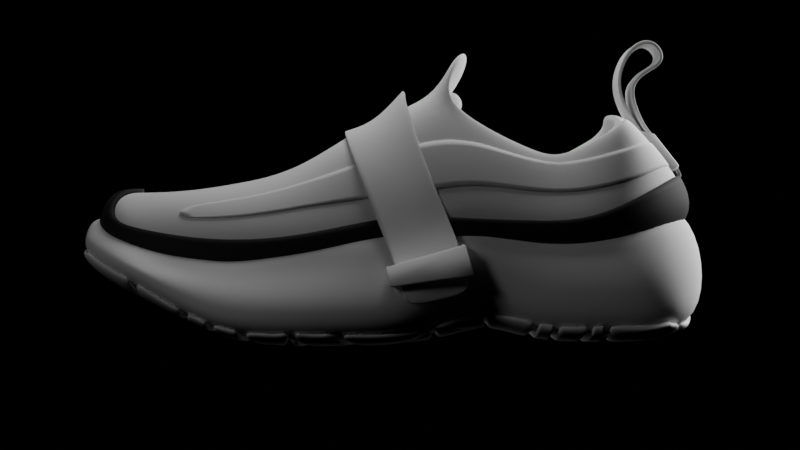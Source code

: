 # Source: texturing.blend  (saved by Blender 3.6.13; exported with 4.5.12 LTS)
import bpy
from mathutils import Matrix  # noqa: F401  (used for matrix-valued properties, if any)

bpy.ops.wm.read_factory_settings(use_empty=True)
scene = bpy.context.scene
scene.name = 'Scene'

# ---- collections
col_collection = bpy.data.collections.new('Collection'); scene.collection.children.link(col_collection)
col_lca = bpy.data.collections.new('LCA'); scene.collection.children.link(col_lca)

# ---- materials (node trees are filled in below, after node groups)
mat_detail1 = bpy.data.materials.new('Detail1')
mat_detail1.diffuse_color = (0.0, 0.0, 0.0, 1.0)

# ---- material node trees
mat_detail1.use_nodes = True; mat_detail1.node_tree.nodes.clear()
_N = mat_detail1.node_tree.nodes; _L = mat_detail1.node_tree.links
n0 = _N.new('ShaderNodeBsdfPrincipled'); n0.name = 'Principled BSDF'; n0.location = (10, 300)
n0.distribution = 'GGX'
n0.subsurface_method = 'RANDOM_WALK_SKIN'
n0.inputs[0].default_value = (0.0, 0.0, 0.0, 1.0)
n0.inputs[2].default_value = 0.8
n0.inputs[3].default_value = 1.45
n0.inputs[27].default_value = (0.0, 0.0, 0.0, 1.0)
n0.inputs[28].default_value = 1.0
n1 = _N.new('ShaderNodeOutputMaterial'); n1.name = 'Material Output'; n1.location = (300, 300)
_L.new(n0.outputs[0], n1.inputs[0])
n1.is_active_output = True

# ---- world
world_world = bpy.data.worlds.new('World'); scene.world = world_world
world_world.use_nodes = True; world_world.node_tree.nodes.clear()
_N = world_world.node_tree.nodes; _L = world_world.node_tree.links
n0 = _N.new('ShaderNodeOutputWorld'); n0.name = 'World Output'; n0.location = (300, 300)
n1 = _N.new('ShaderNodeBackground'); n1.name = 'Background'; n1.location = (10, 300)
n1.inputs[0].default_value = (0.05088, 0.05088, 0.05088, 1.0)
n1.inputs[1].default_value = 0.0
_L.new(n1.outputs[0], n0.inputs[0])
n0.is_active_output = True
world_world.color = (0.05088, 0.05088, 0.05088)
world_world.use_sun_shadow = False
world_world.sun_shadow_jitter_overblur = 0.0

# ---- cameras
cam_camera = bpy.data.cameras.new('Camera')

# ---- lights
light_area = bpy.data.lights.new('Area', 'AREA')
light_area.transmission_factor = 0.0
light_area.energy = 74.22
light_area.shadow_maximum_resolution = 0.006
light_area.use_absolute_resolution = True
light_area.size = 2.09
light_area.size_y = 1.0
light_point = bpy.data.lights.new('Point', 'POINT')
light_point.transmission_factor = 0.0
light_point.energy = 211.5
light_point.shadow_soft_size = 1.91
light_point.shadow_maximum_resolution = 0.006
light_point.use_absolute_resolution = True
light_area_001 = bpy.data.lights.new('Area.001', 'AREA')
light_area_001.transmission_factor = 0.0
light_area_001.energy = 471.5
light_area_001.shadow_maximum_resolution = 0.006
light_area_001.use_absolute_resolution = True
light_area_001.size = 2.09
light_area_001.size_y = 1.0
light_area_002 = bpy.data.lights.new('Area.002', 'AREA')
light_area_002.transmission_factor = 0.0
light_area_002.energy = 74.22
light_area_002.shadow_maximum_resolution = 0.006
light_area_002.use_absolute_resolution = True
light_area_002.size = 2.09
light_area_002.size_y = 1.0

# ---- meshes
me_cube_001 = bpy.data.meshes.new('Cube.001')
me_cube_001.from_pydata([(-0.4885, -0.7805, 0.8656), (-0.3859, -0.8525, 1.198), (-0.5148, -0.3877, 0.9445), (-0.3953, -0.1928, 1.539), (-0.5542, 0.01301, 0.9133), (-0.4838, 0.2269, 1.414), (-0.5204, -1.161, 0.8131), (-0.3859, -1.018, 1.157), (-0.4595, -1.541, 1.003), (-0.435, -1.491, 1.445), (-0.6807, 0.5913, 0.7999), (-0.5075, 0.6847, 1.025), (-0.6716, 1.05, 0.7603), (-0.4528, 1.086, 0.9484), (-0.5607, 1.431, 0.7777), (-0.4128, 1.411, 0.9329), (-0.4862, 1.681, 0.8034), (-0.2339, 1.653, 0.931), (-0.3285, 1.813, 0.8303), (-0.2208, 1.794, 0.9178), (-0.4885, -0.8058, 0.5491), (-0.4748, -0.5143, 0.5362), (-0.558, -0.1547, 0.5335), (-0.5204, -1.209, 0.5441), (-0.4595, -1.566, 0.6869), (-0.7311, 0.4712, 0.3954), (-0.6875, 0.9708, 0.3065), (-0.635, 1.389, 0.3739), (-0.5445, 1.66, 0.516), (-0.3447, 1.858, 0.641), (0.0, -0.2383, 1.515), (0.0, 0.1129, 1.414), (0.0, -2.034, 1.003), (0.0, -1.425, 1.445), (0.0, 0.6098, 1.096), (0.0, 1.041, 1.008), (0.0, 1.391, 0.9329), (0.0, 1.723, 0.931), (0.0, 1.949, 0.8303), (0.0, 1.851, 0.933), (0.0, -0.8514, 0.55), (0.0, -0.5599, 0.5371), (0.0, -0.1547, 0.5335), (0.0, -1.254, 0.545), (0.0, -2.059, 0.6866), (0.0, 0.274, 0.3954), (0.0, 0.8723, 0.3141), (0.0, 1.362, 0.3739), (0.0, 1.743, 0.516), (0.0, 1.988, 0.641), (-0.3049, -0.3571, 1.86), (0.0, -0.4027, 1.861)], [], [(0, 1, 3, 2), (2, 3, 5, 4), (1, 0, 6, 7), (7, 6, 8, 9), (4, 5, 11, 10), (10, 11, 13, 12), (12, 13, 15, 14), (14, 15, 17, 16), (16, 17, 19, 18), (12, 14, 27, 26), (10, 12, 26, 25), (0, 2, 21, 20), (4, 10, 25, 22), (2, 4, 22, 21), (8, 6, 23, 24), (6, 0, 20, 23), (16, 18, 29, 28), (14, 16, 28, 27), (11, 5, 31, 34), (23, 20, 40, 43), (24, 23, 43, 44), (29, 18, 38, 49), (17, 15, 36, 37), (22, 25, 45, 42), (9, 8, 32, 33), (18, 19, 39, 38), (13, 11, 34, 35), (25, 26, 46, 45), (26, 27, 47, 46), (19, 17, 37, 39), (27, 28, 48, 47), (20, 21, 41, 40), (8, 24, 44, 32), (5, 3, 30, 31), (15, 13, 35, 36), (28, 29, 49, 48), (21, 22, 42, 41), (30, 3, 50, 51)])
me_cube_001.polygons.foreach_set('use_smooth', [True] * 38)
_uv = me_cube_001.uv_layers.new(name='UVMap')
_uv.uv.foreach_set('vector', [0.375, 0.0, 0.625, 0.0, 0.625, 0.25, 0.375, 0.25, 0.375, 0.25, 0.625, 0.25, 0.625, 0.25, 0.375, 0.25, 0.625, 0.0, 0.375, 0.0, 0.375, 0.0, 0.625, 0.0, 0.625, 0.0, 0.375, 0.0, 0.375, 0.0, 0.625, 0.0, 0.375, 0.25, 0.625, 0.25, 0.625, 0.25, 0.375, 0.25, 0.375, 0.25, 0.625, 0.25, 0.625, 0.25, 0.375, 0.25, 0.375, 0.25, 0.625, 0.25, 0.625, 0.25, 0.375, 0.25, 0.375, 0.25, 0.625, 0.25, 0.625, 0.25, 0.375, 0.25, 0.375, 0.25, 0.625, 0.25, 0.625, 0.25, 0.375, 0.25, 0.375, 0.25, 0.375, 0.25, 0.375, 0.25, 0.375, 0.25, 0.375, 0.25, 0.375, 0.25, 0.375, 0.25, 0.375, 0.25, 0.375, 0.0, 0.375, 0.25, 0.375, 0.25, 0.375, 0.0, 0.375, 0.25, 0.375, 0.25, 0.375, 0.25, 0.375, 0.25, 0.375, 0.25, 0.375, 0.25, 0.375, 0.25, 0.375, 0.25, 0.375, 0.0, 0.375, 0.0, 0.375, 0.0, 0.375, 0.0, 0.375, 0.0, 0.375, 0.0, 0.375, 0.0, 0.375, 0.0, 0.375, 0.25, 0.375, 0.25, 0.375, 0.25, 0.375, 0.25, 0.375, 0.25, 0.375, 0.25, 0.375, 0.25, 0.375, 0.25, 0.625, 0.25, 0.625, 0.25, 0.625, 0.25, 0.625, 0.25, 0.375, 0.0, 0.375, 0.0, 0.375, 0.0, 0.375, 0.0, 0.375, 0.0, 0.375, 0.0, 0.375, 0.0, 0.375, 0.0, 0.375, 0.25, 0.375, 0.25, 0.375, 0.25, 0.375, 0.25, 0.625, 0.25, 0.625, 0.25, 0.625, 0.25, 0.625, 0.25, 0.375, 0.25, 0.375, 0.25, 0.375, 0.25, 0.375, 0.25, 0.625, 0.0, 0.375, 0.0, 0.375, 0.0, 0.625, 0.0, 0.375, 0.25, 0.625, 0.25, 0.625, 0.25, 0.375, 0.25, 0.625, 0.25, 0.625, 0.25, 0.625, 0.25, 0.625, 0.25, 0.375, 0.25, 0.375, 0.25, 0.375, 0.25, 0.375, 0.25, 0.375, 0.25, 0.375, 0.25, 0.375, 0.25, 0.375, 0.25, 0.625, 0.25, 0.625, 0.25, 0.625, 0.25, 0.625, 0.25, 0.375, 0.25, 0.375, 0.25, 0.375, 0.25, 0.375, 0.25, 0.375, 0.0, 0.375, 0.25, 0.375, 0.25, 0.375, 0.0, 0.375, 0.0, 0.375, 0.0, 0.375, 0.0, 0.375, 0.0, 0.625, 0.25, 0.625, 0.25, 0.625, 0.25, 0.625, 0.25, 0.625, 0.25, 0.625, 0.25, 0.625, 0.25, 0.625, 0.25, 0.375, 0.25, 0.375, 0.25, 0.375, 0.25, 0.375, 0.25, 0.375, 0.25, 0.375, 0.25, 0.375, 0.25, 0.375, 0.25, 0.625, 0.25, 0.625, 0.25, 0.625, 0.25, 0.625, 0.25])
me_cube_001.update()
me_cube_002 = bpy.data.meshes.new('Cube.002')
me_cube_002.from_pydata([(-0.5476, -0.8144, 0.009067), (-0.5345, -0.527, 0.229), (-0.7054, -0.06656, 0.2825), (-0.6107, -1.264, 0.009067), (-0.5877, -1.778, 0.009067), (-0.825, 0.3754, 0.282), (-0.8783, 0.9119, 0.2764), (-0.8056, 1.208, 0.3464), (-0.7258, 1.547, 0.4723), (-0.3362, 2.015, 0.6335), (0.0, -0.8588, 0.009067), (0.0, -0.5741, 0.08361), (0.0, -0.2249, 0.009067), (0.0, -1.319, 0.009067), (0.0, -2.185, -0.002413), (0.0, 0.1623, 0.009067), (0.0, 0.8397, -0.0009917), (0.0, 1.272, 0.1572), (0.0, 1.99, 0.3268), (0.0, 2.099, 0.6609), (-0.4885, -0.8058, 0.84), (-0.4748, -0.5143, 1.063), (-0.6472, -0.01365, 0.5057), (-0.5204, -1.209, 0.8117), (-0.4595, -1.653, 0.7612), (-0.6955, 0.4341, 0.5022), (-0.7566, 0.9451, 0.3986), (-0.7218, 1.185, 0.4269), (-0.655, 1.479, 0.4668), (-0.2195, 1.766, 0.8121), (0.0, -0.8514, 0.55), (0.0, -0.5599, 0.5371), (0.0, -0.1547, 0.5335), (0.0, -1.254, 0.8126), (0.0, -2.069, 1.086), (0.0, 0.274, 0.3954), (0.0, 0.8723, 0.3141), (0.0, 1.362, 0.3739), (0.0, 1.743, 0.516), (0.0, 2.052, 0.8473), (-0.8068, 0.371, 0.009067), (-0.6291, -0.235, 0.009067), (-0.8735, 0.9468, -0.0009917), (-0.8183, 1.292, 0.1572), (-0.6529, 1.888, 0.5539), (-0.6748, 0.4712, 0.7226), (-0.558, -0.1547, 0.8518), (-0.6617, 0.9708, 0.5738), (-0.6087, 1.132, 0.6045), (-0.4882, 1.488, 0.6612)], [], [(3, 0, 10, 13), (4, 3, 13, 14), (41, 40, 15, 12), (40, 42, 16, 15), (42, 43, 17, 16), (43, 44, 18, 17), (0, 1, 11, 10), (44, 9, 19, 18), (1, 41, 12, 11), (23, 33, 30, 20), (24, 34, 33, 23), (46, 32, 35, 45), (45, 35, 36, 47), (47, 36, 37, 48), (48, 37, 38, 49), (20, 30, 31, 21), (49, 38, 39, 29), (21, 31, 32, 46), (1, 0, 20, 21), (41, 1, 21, 46), (0, 3, 23, 20), (3, 4, 24, 23), (5, 2, 22, 25), (6, 5, 25, 26), (7, 6, 26, 27), (8, 7, 27, 28), (9, 44, 49, 29), (4, 14, 34, 24), (19, 9, 29, 39), (2, 5, 40, 41), (5, 6, 42, 40), (6, 7, 43, 42), (7, 8, 44, 43), (25, 22, 46, 45), (26, 25, 45, 47), (27, 26, 47, 48), (28, 27, 48, 49), (22, 2, 41, 46), (8, 28, 49, 44)])
me_cube_002.polygons.foreach_set('use_smooth', [True] * 39)
_uv = me_cube_002.uv_layers.new(name='UVMap')
_uv.uv.foreach_set('vector', [0.375, 0.0, 0.375, 0.0, 0.375, 0.0, 0.375, 0.0, 0.375, 0.0, 0.375, 0.0, 0.375, 0.0, 0.375, 0.0, 0.375, 0.25, 0.375, 0.25, 0.375, 0.25, 0.375, 0.25, 0.375, 0.25, 0.375, 0.25, 0.375, 0.25, 0.375, 0.25, 0.375, 0.25, 0.375, 0.25, 0.375, 0.25, 0.375, 0.25, 0.375, 0.25, 0.375, 0.25, 0.375, 0.25, 0.375, 0.25, 0.375, 0.0, 0.375, 0.25, 0.375, 0.25, 0.375, 0.0, 0.375, 0.25, 0.375, 0.25, 0.375, 0.25, 0.375, 0.25, 0.375, 0.25, 0.375, 0.25, 0.375, 0.25, 0.375, 0.25, 0.375, 0.0, 0.375, 0.0, 0.375, 0.0, 0.375, 0.0, 0.375, 0.0, 0.375, 0.0, 0.375, 0.0, 0.375, 0.0, 0.375, 0.25, 0.375, 0.25, 0.375, 0.25, 0.375, 0.25, 0.375, 0.25, 0.375, 0.25, 0.375, 0.25, 0.375, 0.25, 0.375, 0.25, 0.375, 0.25, 0.375, 0.25, 0.375, 0.25, 0.375, 0.25, 0.375, 0.25, 0.375, 0.25, 0.375, 0.25, 0.375, 0.0, 0.375, 0.0, 0.375, 0.25, 0.375, 0.25, 0.375, 0.25, 0.375, 0.25, 0.375, 0.25, 0.375, 0.25, 0.375, 0.25, 0.375, 0.25, 0.375, 0.25, 0.375, 0.25, 0.375, 0.25, 0.375, 0.0, 0.375, 0.0, 0.375, 0.25, 0.375, 0.25, 0.375, 0.25, 0.375, 0.25, 0.375, 0.25, 0.375, 0.0, 0.375, 0.0, 0.375, 0.0, 0.375, 0.0, 0.375, 0.0, 0.375, 0.0, 0.375, 0.0, 0.375, 0.0, 0.375, 0.25, 0.375, 0.25, 0.375, 0.25, 0.375, 0.25, 0.375, 0.25, 0.375, 0.25, 0.375, 0.25, 0.375, 0.25, 0.375, 0.25, 0.375, 0.25, 0.375, 0.25, 0.375, 0.25, 0.375, 0.25, 0.375, 0.25, 0.375, 0.25, 0.375, 0.25, 0.375, 0.25, 0.375, 0.25, 0.375, 0.25, 0.375, 0.25, 0.375, 0.0, 0.375, 0.0, 0.375, 0.0, 0.375, 0.0, 0.375, 0.25, 0.375, 0.25, 0.375, 0.25, 0.375, 0.25, 0.375, 0.25, 0.375, 0.25, 0.375, 0.25, 0.375, 0.25, 0.375, 0.25, 0.375, 0.25, 0.375, 0.25, 0.375, 0.25, 0.375, 0.25, 0.375, 0.25, 0.375, 0.25, 0.375, 0.25, 0.375, 0.25, 0.375, 0.25, 0.375, 0.25, 0.375, 0.25, 0.375, 0.25, 0.375, 0.25, 0.375, 0.25, 0.375, 0.25, 0.375, 0.25, 0.375, 0.25, 0.375, 0.25, 0.375, 0.25, 0.375, 0.25, 0.375, 0.25, 0.375, 0.25, 0.375, 0.25, 0.375, 0.25, 0.375, 0.25, 0.375, 0.25, 0.375, 0.25, 0.375, 0.25, 0.375, 0.25, 0.375, 0.25, 0.375, 0.25, 0.375, 0.25, 0.375, 0.25, 0.375, 0.25, 0.375, 0.25])
me_cube_002.update()
me_cube_003 = bpy.data.meshes.new('Cube.003')
me_cube_003.from_pydata([(-0.4885, -0.7805, 0.7844), (-0.5148, -0.3877, 0.7958), (-0.5542, 0.01301, 0.8342), (-0.5204, -1.161, 0.7793), (-0.4595, -1.541, 0.9737), (-0.6807, 0.5913, 0.6774), (-0.6716, 1.05, 0.6544), (-0.5607, 1.431, 0.6979), (-0.4862, 1.681, 0.7519), (-0.3285, 1.813, 0.8142), (-0.4885, -0.8058, 0.5824), (-0.4748, -0.5143, 0.5724), (-0.558, -0.1547, 0.5703), (-0.5204, -1.209, 0.5785), (-0.4595, -1.566, 0.6888), (-0.7311, 0.4712, 0.4636), (-0.6875, 0.9708, 0.3948), (-0.635, 1.389, 0.4469), (-0.5445, 1.66, 0.5568), (-0.3447, 1.858, 0.6806), (0.0, -2.034, 1.217), (0.0, 1.949, 0.9239), (0.0, -2.059, 0.6886), (0.0, 1.988, 0.6806), (-0.0896, 1.686, 1.044), (0.0, 1.68, 1.233)], [], [(6, 7, 17, 16), (5, 6, 16, 15), (0, 1, 11, 10), (2, 5, 15, 12), (1, 2, 12, 11), (4, 3, 13, 14), (3, 0, 10, 13), (8, 9, 19, 18), (7, 8, 18, 17), (19, 9, 21, 23), (4, 14, 22, 20), (21, 9, 24, 25)])
me_cube_003.polygons.foreach_set('use_smooth', [True] * 12)
_uv = me_cube_003.uv_layers.new(name='UVMap')
_uv.uv.foreach_set('vector', [0.375, 0.25, 0.375, 0.25, 0.375, 0.25, 0.375, 0.25, 0.375, 0.25, 0.375, 0.25, 0.375, 0.25, 0.375, 0.25, 0.375, 0.0, 0.375, 0.25, 0.375, 0.25, 0.375, 0.0, 0.375, 0.25, 0.375, 0.25, 0.375, 0.25, 0.375, 0.25, 0.375, 0.25, 0.375, 0.25, 0.375, 0.25, 0.375, 0.25, 0.375, 0.0, 0.375, 0.0, 0.375, 0.0, 0.375, 0.0, 0.375, 0.0, 0.375, 0.0, 0.375, 0.0, 0.375, 0.0, 0.375, 0.25, 0.375, 0.25, 0.375, 0.25, 0.375, 0.25, 0.375, 0.25, 0.375, 0.25, 0.375, 0.25, 0.375, 0.25, 0.375, 0.25, 0.375, 0.25, 0.375, 0.25, 0.375, 0.25, 0.375, 0.0, 0.375, 0.0, 0.375, 0.0, 0.375, 0.0, 0.375, 0.25, 0.375, 0.25, 0.375, 0.25, 0.375, 0.25])
me_cube_003.materials.append(mat_detail1)
me_cube_003.update()
me_cube_004 = bpy.data.meshes.new('Cube.004')
me_cube_004.from_pydata([(-0.4757, -0.4747, 1.343), (-0.4861, -0.07614, 1.307), (-0.4757, -0.5, 1.036), (-0.4769, -0.1904, 0.9716), (-0.5379, 0.7416, 0.8978), (-0.7437, 0.7466, 0.8556), (-0.5102, 1.356, 0.8939), (-0.6139, 1.378, 0.8035), (-0.4347, -1.04, 1.087), (-0.4741, -1.124, 0.9041), (-0.3999, -1.679, 1.37), (-0.3842, -1.764, 1.188), (0.0, -1.809, 1.443), (0.0, -1.894, 1.26)], [], [(0, 1, 3, 2), (3, 1, 4, 5), (5, 4, 6, 7), (0, 2, 9, 8), (8, 9, 11, 10), (10, 11, 13, 12)])
me_cube_004.polygons.foreach_set('use_smooth', [True] * 6)
_uv = me_cube_004.uv_layers.new(name='UVMap')
_uv.uv.foreach_set('vector', [0.375, 0.0, 0.375, 0.25, 0.375, 0.25, 0.375, 0.0, 0.375, 0.25, 0.375, 0.25, 0.375, 0.25, 0.375, 0.25, 0.375, 0.25, 0.375, 0.25, 0.375, 0.25, 0.375, 0.25, 0.375, 0.0, 0.375, 0.0, 0.375, 0.0, 0.375, 0.0, 0.375, 0.0, 0.375, 0.0, 0.375, 0.0, 0.375, 0.0, 0.375, 0.0, 0.375, 0.0, 0.375, 0.0, 0.375, 0.0])
me_cube_004.update()
me_cube_005 = bpy.data.meshes.new('Cube.005')
me_cube_005.from_pydata([(-0.568, -1.778, 0.009067), (0.0, -2.079, -0.003462), (0.0, 2.162, 0.5461), (-0.4052, 1.942, 0.5524), (-0.5273, -0.8011, 0.01922), (-0.5303, -0.831, 0.009067), (-0.3353, -0.5139, 0.2191), (-0.3317, -0.5405, 0.2186), (-0.5887, -1.247, 0.009067), (-0.5903, -1.28, 0.009067), (0.0, -0.862, 0.008017), (0.0, -0.829, 0.01227), (-0.1166, -0.5426, 0.08764), (0.0, -0.5843, 0.07675), (0.0, -0.2277, 0.01151), (0.0, -0.1946, 0.008017), (-0.08713, -1.319, 0.007918), (0.0, -1.291, 0.007957), (-0.09907, 0.1693, 0.008017), (0.0, 0.1686, 0.009155), (0.0, 0.8365, -0.001791), (-0.05827, 0.8749, 0.003219), (-0.03818, 1.27, 0.1504), (-0.005496, 1.302, 0.16), (-0.8088, 0.3888, 0.008756), (-0.8013, 0.3523, 0.009067), (-0.5501, -0.2173, 0.009067), (-0.5463, -0.2503, 0.01256), (-0.5858, -0.2333, 0.01334), (-0.8442, 0.9618, 0.005903), (-0.8446, 0.9297, -0.0006933), (-0.7875, 1.306, 0.1664), (-0.7938, 1.277, 0.1503), (-0.5445, -0.9321, 0.009067), (-0.5491, -0.9653, 0.009067), (-0.5757, -1.155, 0.009067), (-0.5804, -1.188, 0.009067), (-0.7043, 0.6168, 0.004385), (-0.8999, 0.6198, 0.005109), (-0.005496, 1.511, 0.2094), (0.0, 1.544, 0.2172), (-0.412, -1.83, 0.005634), (-0.3845, -1.849, 0.005097), (-0.05827, 1.045, 0.06825), (-0.03818, 1.077, 0.07981), (-0.6989, 1.625, 0.3789), (-0.7065, 1.598, 0.3608), (0.0, -1.158, 0.008017), (0.0, -1.124, 0.008017), (0.0, -0.994, 0.008017), (0.0, -0.9605, 0.008017), (0.0, 0.4976, 0.00324), (-0.1368, 0.5314, 0.002739), (-0.1368, 0.7032, 0.0008981), (0.0, 0.7461, -0.0004501), (-0.8138, 1.152, 0.09279), (-0.8186, 1.121, 0.07899), (-0.5858, -0.1927, 0.01334), (0.0, -1.316, 0.01027), (0.0, -0.5592, 0.07447), (0.0, 0.1964, 0.006624), (-0.8993, 0.6369, 0.003557)], [], [(0, 9, 16, 41), (59, 27, 14), (42, 58, 1), (54, 61, 30, 20), (44, 55, 32, 22), (48, 35, 34, 49), (50, 33, 5, 10), (8, 36, 47, 17), (24, 38, 51, 60), (40, 45, 3, 2), (29, 56, 43, 21), (52, 37, 53), (6, 28, 12), (26, 19, 15), (31, 46, 39, 23), (18, 57, 25), (4, 7, 13, 11)])
me_cube_005.polygons.foreach_set('use_smooth', [True] * 17)
_uv = me_cube_005.uv_layers.new(name='UVMap')
_uv.uv.foreach_set('vector', [0.375, 0.0, 0.375, 0.0, 0.375, 0.0, 0.375, 0.0, 0.375, 0.25, 0.375, 0.25, 0.375, 0.25, 0.375, 0.0, 0.375, 0.0, 0.375, 0.0, 0.375, 0.25, 0.375, 0.25, 0.375, 0.25, 0.375, 0.25, 0.375, 0.25, 0.375, 0.25, 0.375, 0.25, 0.375, 0.25, 0.375, 0.0, 0.375, 0.0, 0.375, 0.0, 0.375, 0.0, 0.375, 0.0, 0.375, 0.0, 0.375, 0.0, 0.375, 0.0, 0.375, 0.0, 0.375, 0.0, 0.375, 0.0, 0.375, 0.0, 0.375, 0.25, 0.375, 0.25, 0.375, 0.25, 0.375, 0.25, 0.375, 0.25, 0.375, 0.25, 0.375, 0.25, 0.375, 0.25, 0.375, 0.25, 0.375, 0.25, 0.375, 0.25, 0.375, 0.25, 0.375, 0.25, 0.375, 0.25, 0.375, 0.25, 0.375, 0.25, 0.375, 0.25, 0.375, 0.25, 0.375, 0.25, 0.375, 0.25, 0.375, 0.25, 0.375, 0.25, 0.375, 0.25, 0.375, 0.25, 0.375, 0.25, 0.375, 0.25, 0.375, 0.25, 0.375, 0.25, 0.375, 0.01155, 0.375, 0.2382, 0.375, 0.2415, 0.375, 0.01425])
me_cube_005.update()
me_cube_006 = bpy.data.meshes.new('Cube.006')
me_cube_006.from_pydata([(3.673e-09, -0.2839, 1.426), (0.0, 0.07002, 1.323), (-3.121e-09, -1.939, 0.9708), (0.0, -1.275, 1.479), (1.45e-09, 0.5666, 1.006), (1.192e-09, 1.024, 0.9099), (3.569e-10, 1.383, 0.8331), (8.307e-10, 1.721, 0.831), (2.191e-09, 1.858, 0.7879), (1.383e-10, 1.802, 0.8457), (8.638e-10, -0.85, 0.65), (7.051e-10, -0.5572, 0.6371), (-2.709e-11, -0.1412, 0.6326), (7.211e-10, -1.242, 0.6443), (0.0, -1.971, 0.734), (1.788e-10, 0.2955, 0.4931), (8.983e-11, 0.8744, 0.414), (-1.496e-10, 1.336, 0.4702), (0.0, 1.696, 0.604), (3.121e-09, 1.894, 0.6746), (0.0, -0.4087, 1.565), (0.3893, -0.7785, 0.8529), (0.2903, -0.8453, 1.17), (0.4162, -0.3762, 0.9322), (0.2643, -0.2326, 1.449), (0.4565, 0.02521, 0.8956), (0.4261, 0.1975, 1.338), (0.4209, -1.161, 0.803), (0.2895, -1.022, 1.13), (0.3721, -1.499, 0.9784), (0.362, -1.443, 1.397), (0.5848, 0.5912, 0.7715), (0.4506, 0.6598, 0.9466), (0.5802, 1.036, 0.7225), (0.4102, 1.069, 0.8595), (0.4752, 1.408, 0.7308), (0.3747, 1.395, 0.8418), (0.4111, 1.638, 0.7537), (0.2112, 1.641, 0.8343), (0.2758, 1.746, 0.7772), (0.1928, 1.753, 0.8313), (0.4187, -0.8072, 0.6207), (0.409, -0.5077, 0.6111), (0.4844, -0.1308, 0.5969), (0.4494, -1.199, 0.6138), (0.3849, -1.522, 0.7366), (0.6539, 0.4908, 0.4558), (0.6182, 0.9627, 0.3781), (0.5664, 1.355, 0.4382), (0.4765, 1.603, 0.5624), (0.2996, 1.774, 0.6722), (0.2923, -0.3668, 1.536)], [], [(21, 22, 24, 23), (23, 24, 26, 25), (22, 21, 27, 28), (28, 27, 29, 30), (25, 26, 32, 31), (31, 32, 34, 33), (33, 34, 36, 35), (35, 36, 38, 37), (37, 38, 40, 39), (33, 35, 48, 47), (31, 33, 47, 46), (21, 23, 42, 41), (25, 31, 46, 43), (23, 25, 43, 42), (29, 27, 44, 45), (27, 21, 41, 44), (37, 39, 50, 49), (35, 37, 49, 48), (32, 26, 1, 4), (44, 41, 10, 13), (45, 44, 13, 14), (50, 39, 8, 19), (38, 36, 6, 7), (43, 46, 15, 12), (30, 29, 2, 3), (39, 40, 9, 8), (34, 32, 4, 5), (46, 47, 16, 15), (47, 48, 17, 16), (40, 38, 7, 9), (48, 49, 18, 17), (41, 42, 11, 10), (29, 45, 14, 2), (26, 24, 0, 1), (36, 34, 5, 6), (49, 50, 19, 18), (42, 43, 12, 11), (0, 24, 51, 20)])
me_cube_006.polygons.foreach_set('use_smooth', [True] * 38)
_uv = me_cube_006.uv_layers.new(name='UVMap')
_uv.uv.foreach_set('vector', [0.375, 0.0, 0.625, 0.0, 0.625, 0.25, 0.375, 0.25, 0.375, 0.25, 0.625, 0.25, 0.625, 0.25, 0.375, 0.25, 0.625, 0.0, 0.375, 0.0, 0.375, 0.0, 0.625, 0.0, 0.625, 0.0, 0.375, 0.0, 0.375, 0.0, 0.625, 0.0, 0.375, 0.25, 0.625, 0.25, 0.625, 0.25, 0.375, 0.25, 0.375, 0.25, 0.625, 0.25, 0.625, 0.25, 0.375, 0.25, 0.375, 0.25, 0.625, 0.25, 0.625, 0.25, 0.375, 0.25, 0.375, 0.25, 0.625, 0.25, 0.625, 0.25, 0.375, 0.25, 0.375, 0.25, 0.625, 0.25, 0.625, 0.25, 0.375, 0.25, 0.375, 0.25, 0.375, 0.25, 0.375, 0.25, 0.375, 0.25, 0.375, 0.25, 0.375, 0.25, 0.375, 0.25, 0.375, 0.25, 0.375, 0.0, 0.375, 0.25, 0.375, 0.25, 0.375, 0.0, 0.375, 0.25, 0.375, 0.25, 0.375, 0.25, 0.375, 0.25, 0.375, 0.25, 0.375, 0.25, 0.375, 0.25, 0.375, 0.25, 0.375, 0.0, 0.375, 0.0, 0.375, 0.0, 0.375, 0.0, 0.375, 0.0, 0.375, 0.0, 0.375, 0.0, 0.375, 0.0, 0.375, 0.25, 0.375, 0.25, 0.375, 0.25, 0.375, 0.25, 0.375, 0.25, 0.375, 0.25, 0.375, 0.25, 0.375, 0.25, 0.625, 0.25, 0.625, 0.25, 0.625, 0.25, 0.625, 0.25, 0.375, 0.0, 0.375, 0.0, 0.375, 0.0, 0.375, 0.0, 0.375, 0.0, 0.375, 0.0, 0.375, 0.0, 0.375, 0.0, 0.375, 0.25, 0.375, 0.25, 0.375, 0.25, 0.375, 0.25, 0.625, 0.25, 0.625, 0.25, 0.625, 0.25, 0.625, 0.25, 0.375, 0.25, 0.375, 0.25, 0.375, 0.25, 0.375, 0.25, 0.625, 0.0, 0.375, 0.0, 0.375, 0.0, 0.584, 0.0, 0.375, 0.25, 0.625, 0.25, 0.625, 0.25, 0.375, 0.25, 0.625, 0.25, 0.625, 0.25, 0.625, 0.25, 0.625, 0.25, 0.375, 0.25, 0.375, 0.25, 0.375, 0.25, 0.375, 0.25, 0.375, 0.25, 0.375, 0.25, 0.375, 0.25, 0.375, 0.25, 0.625, 0.25, 0.625, 0.25, 0.625, 0.25, 0.625, 0.25, 0.375, 0.25, 0.375, 0.25, 0.375, 0.25, 0.375, 0.25, 0.375, 0.0, 0.375, 0.25, 0.375, 0.25, 0.375, 0.0, 0.375, 0.0, 0.375, 0.0, 0.375, 0.0, 0.375, 0.0, 0.625, 0.25, 0.625, 0.25, 0.625, 0.25, 0.625, 0.25, 0.625, 0.25, 0.625, 0.25, 0.625, 0.25, 0.625, 0.25, 0.375, 0.25, 0.375, 0.25, 0.375, 0.25, 0.375, 0.25, 0.375, 0.25, 0.375, 0.25, 0.375, 0.25, 0.375, 0.25, 0.625, 0.25, 0.625, 0.25, 0.625, 0.25, 0.625, 0.25])
me_cube_006.update()
me_cube_007 = bpy.data.meshes.new('Cube.007')
me_cube_007.from_pydata([(-0.6606, -0.4422, 0.4204), (-0.8702, 0.06053, 0.3665), (-0.6418, -0.3893, 0.6064), (-0.78, 0.08412, 0.4763), (-0.4565, -0.4422, 0.4204), (-0.5868, 0.06053, 0.3665), (-0.3983, -0.3893, 0.6064), (-0.4465, 0.08412, 0.4763)], [], [(1, 0, 2, 3), (2, 0, 4, 6), (1, 3, 7, 5)])
me_cube_007.polygons.foreach_set('use_smooth', [True] * 3)
_uv = me_cube_007.uv_layers.new(name='UVMap')
_uv.uv.foreach_set('vector', [0.375, 0.25, 0.375, 0.25, 0.375, 0.25, 0.375, 0.25, 0.375, 0.25, 0.375, 0.25, 0.375, 0.25, 0.375, 0.25, 0.375, 0.25, 0.375, 0.25, 0.375, 0.25, 0.375, 0.25])
me_cube_007.update()
me_cube_008 = bpy.data.meshes.new('Cube.008')
me_cube_008.from_pydata([(-0.09503, -1.817, 1.104), (-0.09503, -1.684, 1.283), (0.0, -1.817, 1.104), (0.0, -1.684, 1.283), (-0.1164, -1.716, 1.066), (-0.1164, -1.555, 1.315)], [], [(1, 0, 2, 3), (0, 1, 5, 4)])
me_cube_008.polygons.foreach_set('use_smooth', [True] * 2)
_uv = me_cube_008.uv_layers.new(name='UVMap')
_uv.uv.foreach_set('vector', [0.375, 0.25, 0.375, 0.25, 0.375, 0.25, 0.375, 0.25, 0.375, 0.25, 0.375, 0.25, 0.375, 0.25, 0.375, 0.25])
me_cube_008.update()
me_cube_009 = bpy.data.meshes.new('Cube.009')
me_cube_009.from_pydata([(-0.626, -0.3801, 0.4546), (-0.8192, -0.01489, 0.3545), (-0.5968, -0.3581, 0.6098), (-0.7283, 0.02932, 0.4972), (-0.5384, -0.1478, 1.115), (-0.6491, 0.2241, 0.9818), (-0.3435, -0.0004918, 1.598), (-0.475, 0.3546, 1.324), (0.0, -0.03213, 1.583), (0.0, 0.3477, 1.321), (-0.6066, -0.4464, 0.3193), (-0.7891, -0.03664, 0.2341), (-0.7226, -0.1975, 0.4046), (-0.6625, -0.1644, 0.5535), (-0.5937, 0.03815, 1.048), (-0.4093, 0.1771, 1.381), (0.0, 0.1578, 1.379), (-0.6979, -0.2415, 0.2767), (-0.6658, 0.07877, 0.6202), (-0.5396, -0.3047, 0.738), (-0.6027, -0.113, 0.6791)], [], [(12, 0, 2, 13), (20, 19, 4, 14), (14, 4, 6, 15), (15, 6, 8, 16), (12, 1, 11, 17), (0, 12, 17, 10), (7, 15, 16, 9), (5, 14, 15, 7), (18, 20, 14, 5), (1, 12, 13, 3), (3, 13, 20, 18), (13, 2, 19, 20)])
me_cube_009.polygons.foreach_set('use_smooth', [True] * 12)
_uv = me_cube_009.uv_layers.new(name='UVMap')
_uv.uv.foreach_set('vector', [0.375, 0.25, 0.375, 0.25, 0.375, 0.25, 0.375, 0.25, 0.375, 0.25, 0.375, 0.25, 0.375, 0.25, 0.375, 0.25, 0.375, 0.25, 0.375, 0.25, 0.375, 0.25, 0.375, 0.25, 0.375, 0.25, 0.375, 0.25, 0.375, 0.25, 0.375, 0.25, 0.375, 0.25, 0.375, 0.25, 0.375, 0.25, 0.375, 0.25, 0.375, 0.25, 0.375, 0.25, 0.375, 0.25, 0.375, 0.25, 0.375, 0.25, 0.375, 0.25, 0.375, 0.25, 0.375, 0.25, 0.375, 0.25, 0.375, 0.25, 0.375, 0.25, 0.375, 0.25, 0.375, 0.25, 0.375, 0.25, 0.375, 0.25, 0.375, 0.25, 0.375, 0.25, 0.375, 0.25, 0.375, 0.25, 0.375, 0.25, 0.375, 0.25, 0.375, 0.25, 0.375, 0.25, 0.375, 0.25, 0.375, 0.25, 0.375, 0.25, 0.375, 0.25, 0.375, 0.25])
me_cube_009.update()
me_cube_011 = bpy.data.meshes.new('Cube.011')
me_cube_011.from_pydata([(-0.09299, 0.673, 1.44), (0.0, 0.673, 1.433), (-0.09299, 0.549, 1.275), (0.0, 0.5282, 1.256), (-0.09299, 0.7574, 1.643), (0.0, 0.7314, 1.636), (-0.09299, 0.6704, 1.869), (0.0, 0.6704, 1.844), (-0.09299, 0.5255, 1.922), (0.0, 0.5255, 1.908), (-0.09299, 0.4411, 1.785), (0.0, 0.482, 1.778), (-0.09299, 0.5808, 1.727), (0.0, 0.6217, 1.72), (-0.09299, 0.6678, 1.64), (0.0, 0.6678, 1.633), (-0.09299, 0.6678, 1.535), (0.0, 0.6678, 1.528), (-0.09299, 0.6203, 1.414), (0.0, 0.6203, 1.406), (-0.09299, 0.5752, 1.329), (0.0, 0.5752, 1.322), (-0.09299, 0.4912, 1.242), (0.0, 0.4912, 1.235), (-0.09299, 0.3407, 1.027), (0.0, 0.3407, 1.02)], [], [(0, 2, 3, 1), (0, 1, 5, 4), (4, 5, 7, 6), (6, 7, 9, 8), (8, 9, 11, 10), (10, 11, 13, 12), (12, 13, 15, 14), (14, 15, 17, 16), (16, 17, 19, 18), (18, 19, 21, 20), (20, 21, 23, 22), (22, 23, 25, 24)])
me_cube_011.polygons.foreach_set('use_smooth', [True] * 12)
_uv = me_cube_011.uv_layers.new(name='UVMap')
_uv.uv.foreach_set('vector', [0.375, 0.25, 0.375, 0.25, 0.375, 0.25, 0.375, 0.25, 0.375, 0.25, 0.375, 0.25, 0.375, 0.25, 0.375, 0.25, 0.375, 0.25, 0.375, 0.25, 0.375, 0.25, 0.375, 0.25, 0.375, 0.25, 0.375, 0.25, 0.375, 0.25, 0.375, 0.25, 0.375, 0.25, 0.375, 0.25, 0.375, 0.25, 0.375, 0.25, 0.375, 0.25, 0.375, 0.25, 0.375, 0.25, 0.375, 0.25, 0.375, 0.25, 0.375, 0.25, 0.375, 0.25, 0.375, 0.25, 0.375, 0.25, 0.375, 0.25, 0.375, 0.25, 0.375, 0.25, 0.375, 0.25, 0.375, 0.25, 0.375, 0.25, 0.375, 0.25, 0.375, 0.25, 0.375, 0.25, 0.375, 0.25, 0.375, 0.25, 0.375, 0.25, 0.375, 0.25, 0.375, 0.25, 0.375, 0.25, 0.375, 0.25, 0.375, 0.25, 0.375, 0.25, 0.375, 0.25])
me_cube_011.update()

# ---- objects
ob_sock = bpy.data.objects.new('Sock', me_cube_001)
ob_sole = bpy.data.objects.new('Sole', me_cube_002)
ob_soletrim = bpy.data.objects.new('SoleTrim', me_cube_003)
ob_uppertrim = bpy.data.objects.new('UpperTrim', me_cube_004)
ob_tread = bpy.data.objects.new('Tread', me_cube_005)
ob_innersock = bpy.data.objects.new('InnerSock', me_cube_006)
ob_sideparts = bpy.data.objects.new('SideParts', me_cube_007)
ob_backparts = bpy.data.objects.new('Backparts', me_cube_008)
ob_lasche = bpy.data.objects.new('Lasche', me_cube_009)
ob_lasche_001 = bpy.data.objects.new('Lasche.001', me_cube_011)
ob_empty = bpy.data.objects.new('Empty', None)
ob_camera = bpy.data.objects.new('Camera', cam_camera)
ob_area = bpy.data.objects.new('Area', light_area)
ob_point = bpy.data.objects.new('Point', light_point)
ob_area_001 = bpy.data.objects.new('Area.001', light_area_001)
ob_area_002 = bpy.data.objects.new('Area.002', light_area_002)
ob_controller = bpy.data.objects.new('Controller', None)

# ---- transforms, parenting, visibility, modifiers, constraints
ob_sock.parent = ob_empty
ob_sock.location = (0.0, 0.0, 0.0)
_m = ob_sock.modifiers.new('Mirror', 'MIRROR')
_m.use_clip = True
_m = ob_sock.modifiers.new('Solidify', 'SOLIDIFY')
_m.thickness = 0.1
_m = ob_sock.modifiers.new('Subdivision', 'SUBSURF')
_m.levels = 3
_m.render_levels = 3
ob_sole.parent = ob_empty
ob_sole.location = (0.0, 0.0, 0.0)
_m = ob_sole.modifiers.new('Mirror', 'MIRROR')
_m.use_clip = True
_m = ob_sole.modifiers.new('Bevel', 'BEVEL')
_m.width = 0.006
_m.width_pct = 0.006
_m.limit_method = 'WEIGHT'
_m = ob_sole.modifiers.new('Subdivision', 'SUBSURF')
_m.levels = 3
_m.render_levels = 3
ob_soletrim.parent = ob_empty
ob_soletrim.location = (0.0, 0.0, 0.0)
ob_soletrim.scale = (1.0, 1.0, 0.9544)
_m = ob_soletrim.modifiers.new('Mirror', 'MIRROR')
_m.use_clip = True
_m = ob_soletrim.modifiers.new('Subdivision', 'SUBSURF')
_m.levels = 3
_m.render_levels = 3
_m = ob_soletrim.modifiers.new('Shrinkwrap', 'SHRINKWRAP')
_m.target = ob_sock
_m = ob_soletrim.modifiers.new('Solidify', 'SOLIDIFY')
_m.thickness = 0.028
_m.offset = 1.0
ob_uppertrim.parent = ob_empty
ob_uppertrim.location = (0.0, 0.0, 0.0)
ob_uppertrim.scale = (1.0, 1.0, 0.9544)
_m = ob_uppertrim.modifiers.new('Mirror', 'MIRROR')
_m.use_clip = True
_m = ob_uppertrim.modifiers.new('Subdivision', 'SUBSURF')
_m.levels = 3
_m.render_levels = 3
_m = ob_uppertrim.modifiers.new('Shrinkwrap', 'SHRINKWRAP')
_m.target = ob_sock
_m = ob_uppertrim.modifiers.new('Solidify', 'SOLIDIFY')
_m.thickness = 0.007
_m.offset = 1.0
ob_tread.parent = ob_empty
ob_tread.location = (0.0, 0.0, 0.0)
_m = ob_tread.modifiers.new('Mirror', 'MIRROR')
_m.use_clip = True
_m = ob_tread.modifiers.new('Subdivision', 'SUBSURF')
_m.subdivision_type = 'SIMPLE'
_m.levels = 2
_m = ob_tread.modifiers.new('Shrinkwrap', 'SHRINKWRAP')
_m.target = ob_sole
_m = ob_tread.modifiers.new('Solidify', 'SOLIDIFY')
_m.thickness = 0.04
_m.offset = 1.0
_m = ob_tread.modifiers.new('Subdivision.001', 'SUBSURF')
_m.levels = 3
_m.render_levels = 3
ob_innersock.parent = ob_empty
ob_innersock.location = (0.0, 0.0, 0.0)
_m = ob_innersock.modifiers.new('Mirror', 'MIRROR')
_m.use_clip = True
_m = ob_innersock.modifiers.new('Solidify', 'SOLIDIFY')
_m.thickness = 0.163
_m.offset = -0.02109
_m = ob_innersock.modifiers.new('Subdivision', 'SUBSURF')
_m.levels = 3
_m.render_levels = 3
ob_sideparts.parent = ob_empty
ob_sideparts.location = (0.00899, -0.002998, 0.0)
_m = ob_sideparts.modifiers.new('Mirror', 'MIRROR')
_m.use_clip = True
_m = ob_sideparts.modifiers.new('Solidify', 'SOLIDIFY')
_m.thickness = 0.033
_m = ob_sideparts.modifiers.new('Bevel', 'BEVEL')
ob_backparts.parent = ob_empty
ob_backparts.location = (0.0, -0.2506, -0.6452)
ob_backparts.rotation_euler = (-0.1591, -0.0, 0.0)
ob_backparts.scale = (1.0, 1.0, 1.34)
_m = ob_backparts.modifiers.new('Mirror', 'MIRROR')
_m.use_clip = True
_m = ob_backparts.modifiers.new('Solidify', 'SOLIDIFY')
_m.thickness = 0.023
_m = ob_backparts.modifiers.new('Bevel', 'BEVEL')
ob_lasche.parent = ob_empty
ob_lasche.location = (0.00899, 0.0, 0.0)
_m = ob_lasche.modifiers.new('Mirror', 'MIRROR')
_m.use_clip = True
_m = ob_lasche.modifiers.new('Subdivision', 'SUBSURF')
_m.levels = 3
_m.render_levels = 3
_m = ob_lasche.modifiers.new('Solidify', 'SOLIDIFY')
_m.thickness = 0.023
_m = ob_lasche.modifiers.new('Bevel', 'BEVEL')
_m.width = 0.11
_m.width_pct = 0.11
_m.segments = 2
ob_lasche_001.parent = ob_empty
ob_lasche_001.location = (-0.002769, -2.159, 0.0)
_m = ob_lasche_001.modifiers.new('Mirror', 'MIRROR')
_m.use_clip = True
_m = ob_lasche_001.modifiers.new('Subdivision', 'SUBSURF')
_m.levels = 3
_m.render_levels = 3
_m = ob_lasche_001.modifiers.new('Solidify', 'SOLIDIFY')
_m.thickness = 0.023
_m = ob_lasche_001.modifiers.new('Bevel', 'BEVEL')
_m.width = 0.11
_m.width_pct = 0.11
_m.segments = 2
ob_empty.location = (0.0, 0.0, 0.0)
ob_camera.parent = ob_controller
ob_camera.location = (-7.276, 0.0, 0.72)
ob_camera.rotation_euler = (1.571, 0.0, -1.571)
ob_area.parent = ob_controller
ob_area.location = (0.0, 0.0, 4.808)
ob_point.parent = ob_controller
ob_point.location = (3.697, 0.0, 0.0)
ob_area_001.parent = ob_controller
ob_area_001.location = (1.571, -6.03, 3.244)
ob_area_001.rotation_euler = (0.8567, 0.2236, 0.0)
ob_area_002.parent = ob_controller
ob_area_002.location = (-6.891, 6.17, 4.808)
ob_area_002.rotation_euler = (-0.9824, -0.0, 0.0)
ob_controller.location = (0.0, 0.0, 0.0)
ob_controller.empty_display_type = 'CUBE'

# ---- collection membership
col_collection.objects.link(ob_sock)
col_collection.objects.link(ob_sole)
col_collection.objects.link(ob_soletrim)
col_collection.objects.link(ob_uppertrim)
col_collection.objects.link(ob_tread)
col_collection.objects.link(ob_innersock)
col_collection.objects.link(ob_sideparts)
col_collection.objects.link(ob_backparts)
col_collection.objects.link(ob_lasche)
col_collection.objects.link(ob_lasche_001)
col_collection.objects.link(ob_empty)
col_lca.objects.link(ob_camera)
col_lca.objects.link(ob_area)
col_lca.objects.link(ob_point)
col_lca.objects.link(ob_area_001)
col_lca.objects.link(ob_area_002)
col_lca.objects.link(ob_controller)

# ---- scene / render settings (as saved in the file)
scene.camera = ob_camera
scene.frame_start = 1; scene.frame_end = 250; scene.frame_set(0)
scene.render.engine = 'CYCLES'
scene.cycles.sampling_pattern = 'TABULATED_SOBOL'
scene.cycles.adaptive_threshold = 0.031
scene.view_settings.view_transform = 'Filmic'
bpy.context.view_layer.update()
